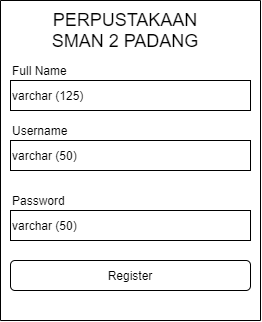

The diagram above was exported from draw.io. Its source (the exported page's mxGraphModel, read from the mxfile embedded in the PNG):
<mxGraphModel dx="530" dy="332" grid="1" gridSize="10" guides="1" tooltips="1" connect="1" arrows="1" fold="1" page="1" pageScale="1" pageWidth="827" pageHeight="1169" math="0" shadow="0">
  <root>
    <mxCell id="cEmfhfEVljTSgy80FSbU-0" />
    <mxCell id="cEmfhfEVljTSgy80FSbU-1" parent="cEmfhfEVljTSgy80FSbU-0" />
    <mxCell id="jcmUODLsG0gwOOqRImru-0" value="varchar (50)" style="rounded=0;whiteSpace=wrap;html=1;align=left;" vertex="1" parent="cEmfhfEVljTSgy80FSbU-1">
      <mxGeometry x="80" y="160" width="240" height="30" as="geometry" />
    </mxCell>
    <mxCell id="jcmUODLsG0gwOOqRImru-1" value="Username" style="text;html=1;strokeColor=none;fillColor=none;align=left;verticalAlign=middle;whiteSpace=wrap;rounded=0;" vertex="1" parent="cEmfhfEVljTSgy80FSbU-1">
      <mxGeometry x="80" y="140" width="190" height="20" as="geometry" />
    </mxCell>
    <mxCell id="jcmUODLsG0gwOOqRImru-2" value="varchar (50)" style="rounded=0;whiteSpace=wrap;html=1;align=left;" vertex="1" parent="cEmfhfEVljTSgy80FSbU-1">
      <mxGeometry x="80" y="230" width="240" height="30" as="geometry" />
    </mxCell>
    <mxCell id="jcmUODLsG0gwOOqRImru-3" value="Password" style="text;html=1;strokeColor=none;fillColor=none;align=left;verticalAlign=middle;whiteSpace=wrap;rounded=0;" vertex="1" parent="cEmfhfEVljTSgy80FSbU-1">
      <mxGeometry x="80" y="210" width="180" height="20" as="geometry" />
    </mxCell>
    <mxCell id="jcmUODLsG0gwOOqRImru-4" value="Register" style="rounded=1;whiteSpace=wrap;html=1;align=center;" vertex="1" parent="cEmfhfEVljTSgy80FSbU-1">
      <mxGeometry x="80" y="280" width="240" height="30" as="geometry" />
    </mxCell>
    <mxCell id="jcmUODLsG0gwOOqRImru-6" value="" style="endArrow=none;html=1;" edge="1" parent="cEmfhfEVljTSgy80FSbU-1">
      <mxGeometry width="50" height="50" relative="1" as="geometry">
        <mxPoint x="70" y="340" as="sourcePoint" />
        <mxPoint x="70" y="20" as="targetPoint" />
      </mxGeometry>
    </mxCell>
    <mxCell id="jcmUODLsG0gwOOqRImru-7" value="" style="endArrow=none;html=1;" edge="1" parent="cEmfhfEVljTSgy80FSbU-1">
      <mxGeometry width="50" height="50" relative="1" as="geometry">
        <mxPoint x="330" y="340" as="sourcePoint" />
        <mxPoint x="330" y="20" as="targetPoint" />
      </mxGeometry>
    </mxCell>
    <mxCell id="jcmUODLsG0gwOOqRImru-8" value="" style="endArrow=none;html=1;" edge="1" parent="cEmfhfEVljTSgy80FSbU-1">
      <mxGeometry width="50" height="50" relative="1" as="geometry">
        <mxPoint x="330" y="340" as="sourcePoint" />
        <mxPoint x="70" y="340" as="targetPoint" />
      </mxGeometry>
    </mxCell>
    <mxCell id="jcmUODLsG0gwOOqRImru-9" value="" style="endArrow=none;html=1;" edge="1" parent="cEmfhfEVljTSgy80FSbU-1">
      <mxGeometry width="50" height="50" relative="1" as="geometry">
        <mxPoint x="330" y="20" as="sourcePoint" />
        <mxPoint x="70" y="20" as="targetPoint" />
      </mxGeometry>
    </mxCell>
    <mxCell id="jcmUODLsG0gwOOqRImru-10" value="&lt;font style=&quot;font-size: 18px&quot;&gt;PERPUSTAKAAN&lt;br&gt;SMAN 2 PADANG&lt;br&gt;&lt;/font&gt;" style="text;html=1;strokeColor=none;fillColor=none;align=center;verticalAlign=middle;whiteSpace=wrap;rounded=0;" vertex="1" parent="cEmfhfEVljTSgy80FSbU-1">
      <mxGeometry x="70" y="40" width="250" height="20" as="geometry" />
    </mxCell>
    <mxCell id="jcmUODLsG0gwOOqRImru-11" value="varchar (125)" style="rounded=0;whiteSpace=wrap;html=1;align=left;" vertex="1" parent="cEmfhfEVljTSgy80FSbU-1">
      <mxGeometry x="80" y="100" width="240" height="30" as="geometry" />
    </mxCell>
    <mxCell id="jcmUODLsG0gwOOqRImru-12" value="Full Name" style="text;html=1;strokeColor=none;fillColor=none;align=left;verticalAlign=middle;whiteSpace=wrap;rounded=0;" vertex="1" parent="cEmfhfEVljTSgy80FSbU-1">
      <mxGeometry x="80" y="80" width="190" height="20" as="geometry" />
    </mxCell>
  </root>
</mxGraphModel>